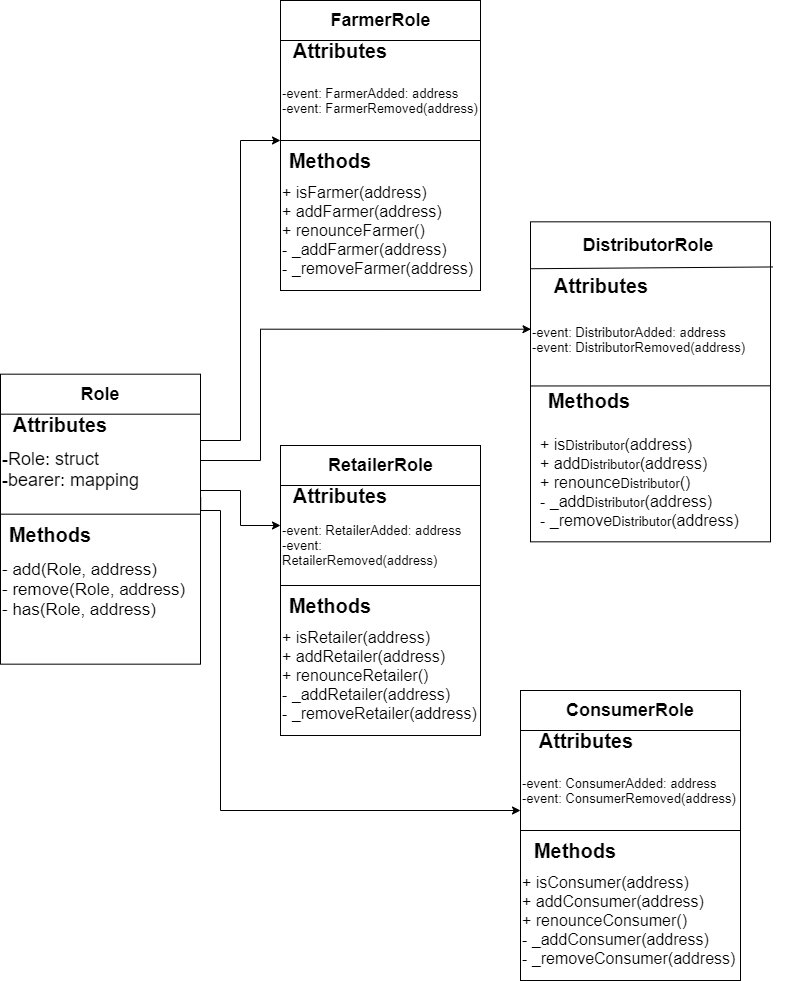

The diagram above was exported from draw.io. Its source (the exported page's mxGraphModel, read from the mxfile embedded in the PNG):
<mxGraphModel dx="1086" dy="806" grid="1" gridSize="10" guides="1" tooltips="1" connect="1" arrows="1" fold="1" page="1" pageScale="1" pageWidth="850" pageHeight="1100" math="0" shadow="0">
  <root>
    <mxCell id="0" />
    <mxCell id="1" parent="0" />
    <mxCell id="lXFy-e1zKVhqK_Wp8TZh-18" value="" style="group" parent="1" vertex="1" connectable="0">
      <mxGeometry x="60" y="403.67" width="200" height="290" as="geometry" />
    </mxCell>
    <mxCell id="lXFy-e1zKVhqK_Wp8TZh-1" value="" style="rounded=0;whiteSpace=wrap;html=1;" parent="lXFy-e1zKVhqK_Wp8TZh-18" vertex="1">
      <mxGeometry width="200" height="290" as="geometry" />
    </mxCell>
    <mxCell id="lXFy-e1zKVhqK_Wp8TZh-3" value="" style="endArrow=none;html=1;" parent="lXFy-e1zKVhqK_Wp8TZh-18" edge="1">
      <mxGeometry width="50" height="50" relative="1" as="geometry">
        <mxPoint y="40" as="sourcePoint" />
        <mxPoint x="200" y="40" as="targetPoint" />
      </mxGeometry>
    </mxCell>
    <mxCell id="lXFy-e1zKVhqK_Wp8TZh-4" value="Role" style="text;html=1;strokeColor=none;fillColor=none;align=center;verticalAlign=middle;whiteSpace=wrap;rounded=0;fontSize=18;fontStyle=1" parent="lXFy-e1zKVhqK_Wp8TZh-18" vertex="1">
      <mxGeometry x="65" width="70" height="40" as="geometry" />
    </mxCell>
    <mxCell id="lXFy-e1zKVhqK_Wp8TZh-5" value="-Role: struct&lt;br&gt;-bearer: mapping" style="text;html=1;strokeColor=none;fillColor=none;align=left;verticalAlign=middle;whiteSpace=wrap;rounded=0;fontSize=18;" parent="lXFy-e1zKVhqK_Wp8TZh-18" vertex="1">
      <mxGeometry y="70" width="190" height="50" as="geometry" />
    </mxCell>
    <mxCell id="lXFy-e1zKVhqK_Wp8TZh-6" value="" style="endArrow=none;html=1;fontSize=18;" parent="lXFy-e1zKVhqK_Wp8TZh-18" edge="1">
      <mxGeometry width="50" height="50" relative="1" as="geometry">
        <mxPoint y="140" as="sourcePoint" />
        <mxPoint x="200" y="140" as="targetPoint" />
      </mxGeometry>
    </mxCell>
    <mxCell id="lXFy-e1zKVhqK_Wp8TZh-7" value="Attributes" style="text;html=1;strokeColor=none;fillColor=none;align=center;verticalAlign=middle;whiteSpace=wrap;rounded=0;fontSize=20;fontStyle=1" parent="lXFy-e1zKVhqK_Wp8TZh-18" vertex="1">
      <mxGeometry y="40" width="120" height="20" as="geometry" />
    </mxCell>
    <mxCell id="lXFy-e1zKVhqK_Wp8TZh-8" value="Methods" style="text;html=1;strokeColor=none;fillColor=none;align=center;verticalAlign=middle;whiteSpace=wrap;rounded=0;fontSize=20;fontStyle=1" parent="lXFy-e1zKVhqK_Wp8TZh-18" vertex="1">
      <mxGeometry y="150" width="100" height="20" as="geometry" />
    </mxCell>
    <mxCell id="lXFy-e1zKVhqK_Wp8TZh-9" value="- add(Role, address)&lt;br style=&quot;font-size: 17px;&quot;&gt;- remove(Role, address)&lt;br style=&quot;font-size: 17px;&quot;&gt;- has(Role, address)" style="text;html=1;strokeColor=none;fillColor=none;align=left;verticalAlign=middle;whiteSpace=wrap;rounded=0;fontSize=17;" parent="lXFy-e1zKVhqK_Wp8TZh-18" vertex="1">
      <mxGeometry y="170" width="200" height="90" as="geometry" />
    </mxCell>
    <mxCell id="lXFy-e1zKVhqK_Wp8TZh-29" value="" style="group" parent="1" vertex="1" connectable="0">
      <mxGeometry x="340" y="30" width="200" height="290" as="geometry" />
    </mxCell>
    <mxCell id="lXFy-e1zKVhqK_Wp8TZh-19" value="" style="group" parent="lXFy-e1zKVhqK_Wp8TZh-29" vertex="1" connectable="0">
      <mxGeometry width="200" height="290" as="geometry" />
    </mxCell>
    <mxCell id="lXFy-e1zKVhqK_Wp8TZh-20" value="" style="rounded=0;whiteSpace=wrap;html=1;" parent="lXFy-e1zKVhqK_Wp8TZh-19" vertex="1">
      <mxGeometry width="200" height="290" as="geometry" />
    </mxCell>
    <mxCell id="lXFy-e1zKVhqK_Wp8TZh-21" value="" style="endArrow=none;html=1;" parent="lXFy-e1zKVhqK_Wp8TZh-19" edge="1">
      <mxGeometry width="50" height="50" relative="1" as="geometry">
        <mxPoint y="40" as="sourcePoint" />
        <mxPoint x="200" y="40" as="targetPoint" />
      </mxGeometry>
    </mxCell>
    <mxCell id="lXFy-e1zKVhqK_Wp8TZh-22" value="FarmerRole" style="text;html=1;strokeColor=none;fillColor=none;align=center;verticalAlign=middle;whiteSpace=wrap;rounded=0;fontSize=18;fontStyle=1" parent="lXFy-e1zKVhqK_Wp8TZh-19" vertex="1">
      <mxGeometry x="37.5" width="125" height="40" as="geometry" />
    </mxCell>
    <mxCell id="lXFy-e1zKVhqK_Wp8TZh-23" value="-event: FarmerAdded: address&lt;br style=&quot;font-size: 13px&quot;&gt;-event: FarmerRemoved(address)" style="text;html=1;strokeColor=none;fillColor=none;align=left;verticalAlign=middle;whiteSpace=wrap;rounded=0;fontSize=13;" parent="lXFy-e1zKVhqK_Wp8TZh-19" vertex="1">
      <mxGeometry y="60" width="200" height="80" as="geometry" />
    </mxCell>
    <mxCell id="lXFy-e1zKVhqK_Wp8TZh-24" value="" style="endArrow=none;html=1;fontSize=18;" parent="lXFy-e1zKVhqK_Wp8TZh-19" edge="1">
      <mxGeometry width="50" height="50" relative="1" as="geometry">
        <mxPoint y="140" as="sourcePoint" />
        <mxPoint x="200" y="140" as="targetPoint" />
      </mxGeometry>
    </mxCell>
    <mxCell id="lXFy-e1zKVhqK_Wp8TZh-25" value="Attributes" style="text;html=1;strokeColor=none;fillColor=none;align=center;verticalAlign=middle;whiteSpace=wrap;rounded=0;fontSize=20;fontStyle=1" parent="lXFy-e1zKVhqK_Wp8TZh-19" vertex="1">
      <mxGeometry y="40" width="120" height="20" as="geometry" />
    </mxCell>
    <mxCell id="lXFy-e1zKVhqK_Wp8TZh-26" value="Methods" style="text;html=1;strokeColor=none;fillColor=none;align=center;verticalAlign=middle;whiteSpace=wrap;rounded=0;fontSize=20;fontStyle=1" parent="lXFy-e1zKVhqK_Wp8TZh-19" vertex="1">
      <mxGeometry y="150" width="100" height="20" as="geometry" />
    </mxCell>
    <mxCell id="lXFy-e1zKVhqK_Wp8TZh-27" value="+ isFarmer(address)&lt;br style=&quot;font-size: 16px;&quot;&gt;+ addFarmer(address)&lt;br style=&quot;font-size: 16px;&quot;&gt;+ renounceFarmer()&lt;br style=&quot;font-size: 16px;&quot;&gt;- _addFarmer(address)&lt;br style=&quot;font-size: 16px;&quot;&gt;- _removeFarmer(address)" style="text;html=1;strokeColor=none;fillColor=none;align=left;verticalAlign=middle;whiteSpace=wrap;rounded=0;fontSize=16;" parent="lXFy-e1zKVhqK_Wp8TZh-19" vertex="1">
      <mxGeometry y="170" width="200" height="120" as="geometry" />
    </mxCell>
    <mxCell id="lXFy-e1zKVhqK_Wp8TZh-30" value="" style="group" parent="1" vertex="1" connectable="0">
      <mxGeometry x="330" y="310" width="330" height="454.99999999999994" as="geometry" />
    </mxCell>
    <mxCell id="lXFy-e1zKVhqK_Wp8TZh-74" value="" style="group" parent="lXFy-e1zKVhqK_Wp8TZh-30" vertex="1" connectable="0">
      <mxGeometry x="260" y="-58.67" width="260" height="330.8" as="geometry" />
    </mxCell>
    <mxCell id="lXFy-e1zKVhqK_Wp8TZh-41" value="" style="group" parent="lXFy-e1zKVhqK_Wp8TZh-74" vertex="1" connectable="0">
      <mxGeometry width="260" height="330.8" as="geometry" />
    </mxCell>
    <mxCell id="lXFy-e1zKVhqK_Wp8TZh-32" value="" style="rounded=0;whiteSpace=wrap;html=1;" parent="lXFy-e1zKVhqK_Wp8TZh-41" vertex="1">
      <mxGeometry width="240" height="320" as="geometry" />
    </mxCell>
    <mxCell id="lXFy-e1zKVhqK_Wp8TZh-33" value="" style="endArrow=none;html=1;entryX=1.009;entryY=0.141;entryDx=0;entryDy=0;entryPerimeter=0;" parent="lXFy-e1zKVhqK_Wp8TZh-41" target="lXFy-e1zKVhqK_Wp8TZh-32" edge="1">
      <mxGeometry width="50" height="50" relative="1" as="geometry">
        <mxPoint y="46.89655172413793" as="sourcePoint" />
        <mxPoint x="240" y="50" as="targetPoint" />
      </mxGeometry>
    </mxCell>
    <mxCell id="lXFy-e1zKVhqK_Wp8TZh-34" value="DistributorRole" style="text;html=1;strokeColor=none;fillColor=none;align=center;verticalAlign=middle;whiteSpace=wrap;rounded=0;fontSize=18;fontStyle=1" parent="lXFy-e1zKVhqK_Wp8TZh-41" vertex="1">
      <mxGeometry x="28.06818181818182" width="180.22727272727275" height="46.89655172413793" as="geometry" />
    </mxCell>
    <mxCell id="lXFy-e1zKVhqK_Wp8TZh-35" value="-event: DistributorAdded: address&lt;br style=&quot;font-size: 13px&quot;&gt;-event: DistributorRemoved(address)" style="text;html=1;strokeColor=none;fillColor=none;align=left;verticalAlign=middle;whiteSpace=wrap;rounded=0;fontSize=13;" parent="lXFy-e1zKVhqK_Wp8TZh-41" vertex="1">
      <mxGeometry y="70.34482758620689" width="260" height="93.79310344827586" as="geometry" />
    </mxCell>
    <mxCell id="lXFy-e1zKVhqK_Wp8TZh-36" value="" style="endArrow=none;html=1;fontSize=18;exitX=0;exitY=1;exitDx=0;exitDy=0;" parent="lXFy-e1zKVhqK_Wp8TZh-41" source="lXFy-e1zKVhqK_Wp8TZh-35" edge="1">
      <mxGeometry width="50" height="50" relative="1" as="geometry">
        <mxPoint x="23.636363636363637" y="164.13793103448273" as="sourcePoint" />
        <mxPoint x="240" y="164" as="targetPoint" />
      </mxGeometry>
    </mxCell>
    <mxCell id="lXFy-e1zKVhqK_Wp8TZh-37" value="Attributes" style="text;html=1;strokeColor=none;fillColor=none;align=center;verticalAlign=middle;whiteSpace=wrap;rounded=0;fontSize=20;fontStyle=1" parent="lXFy-e1zKVhqK_Wp8TZh-41" vertex="1">
      <mxGeometry y="51.58620689655172" width="141.8181818181818" height="23.448275862068964" as="geometry" />
    </mxCell>
    <mxCell id="lXFy-e1zKVhqK_Wp8TZh-38" value="Methods" style="text;html=1;strokeColor=none;fillColor=none;align=center;verticalAlign=middle;whiteSpace=wrap;rounded=0;fontSize=20;fontStyle=1" parent="lXFy-e1zKVhqK_Wp8TZh-41" vertex="1">
      <mxGeometry y="167.35206896551725" width="118.18181818181819" height="23.448275862068964" as="geometry" />
    </mxCell>
    <mxCell id="lXFy-e1zKVhqK_Wp8TZh-39" value="+ is&lt;span style=&quot;font-size: 13px&quot;&gt;Distributor&lt;/span&gt;(address)&lt;br style=&quot;font-size: 16px&quot;&gt;+ add&lt;span style=&quot;font-size: 13px&quot;&gt;Distributor&lt;/span&gt;(address)&lt;br style=&quot;font-size: 16px&quot;&gt;+ renounce&lt;span style=&quot;font-size: 13px&quot;&gt;Distributor&lt;/span&gt;()&lt;br style=&quot;font-size: 16px&quot;&gt;- _add&lt;span style=&quot;font-size: 13px&quot;&gt;Distributor&lt;/span&gt;(address)&lt;br style=&quot;font-size: 16px&quot;&gt;- _remove&lt;span style=&quot;font-size: 13px&quot;&gt;Distributor&lt;/span&gt;(address)" style="text;html=1;strokeColor=none;fillColor=none;align=left;verticalAlign=middle;whiteSpace=wrap;rounded=0;fontSize=16;" parent="lXFy-e1zKVhqK_Wp8TZh-41" vertex="1">
      <mxGeometry x="8.18" y="190.8" width="220" height="140" as="geometry" />
    </mxCell>
    <mxCell id="lXFy-e1zKVhqK_Wp8TZh-64" value="" style="group" parent="lXFy-e1zKVhqK_Wp8TZh-30" vertex="1" connectable="0">
      <mxGeometry x="10" y="164.99999999999994" width="200" height="290" as="geometry" />
    </mxCell>
    <mxCell id="lXFy-e1zKVhqK_Wp8TZh-65" value="" style="group" parent="lXFy-e1zKVhqK_Wp8TZh-64" vertex="1" connectable="0">
      <mxGeometry width="200" height="290" as="geometry" />
    </mxCell>
    <mxCell id="lXFy-e1zKVhqK_Wp8TZh-66" value="" style="rounded=0;whiteSpace=wrap;html=1;" parent="lXFy-e1zKVhqK_Wp8TZh-65" vertex="1">
      <mxGeometry width="200" height="290" as="geometry" />
    </mxCell>
    <mxCell id="lXFy-e1zKVhqK_Wp8TZh-67" value="" style="endArrow=none;html=1;" parent="lXFy-e1zKVhqK_Wp8TZh-65" edge="1">
      <mxGeometry width="50" height="50" relative="1" as="geometry">
        <mxPoint y="40" as="sourcePoint" />
        <mxPoint x="200" y="40" as="targetPoint" />
      </mxGeometry>
    </mxCell>
    <mxCell id="lXFy-e1zKVhqK_Wp8TZh-68" value="RetailerRole" style="text;html=1;strokeColor=none;fillColor=none;align=center;verticalAlign=middle;whiteSpace=wrap;rounded=0;fontSize=18;fontStyle=1" parent="lXFy-e1zKVhqK_Wp8TZh-65" vertex="1">
      <mxGeometry x="37.5" width="125" height="40" as="geometry" />
    </mxCell>
    <mxCell id="lXFy-e1zKVhqK_Wp8TZh-69" value="-event: RetailerAdded: address&lt;br style=&quot;font-size: 13px&quot;&gt;-event: RetailerRemoved(address)" style="text;html=1;strokeColor=none;fillColor=none;align=left;verticalAlign=middle;whiteSpace=wrap;rounded=0;fontSize=13;" parent="lXFy-e1zKVhqK_Wp8TZh-65" vertex="1">
      <mxGeometry y="60" width="200" height="80" as="geometry" />
    </mxCell>
    <mxCell id="lXFy-e1zKVhqK_Wp8TZh-70" value="" style="endArrow=none;html=1;fontSize=18;" parent="lXFy-e1zKVhqK_Wp8TZh-65" edge="1">
      <mxGeometry width="50" height="50" relative="1" as="geometry">
        <mxPoint y="140" as="sourcePoint" />
        <mxPoint x="200" y="140" as="targetPoint" />
      </mxGeometry>
    </mxCell>
    <mxCell id="lXFy-e1zKVhqK_Wp8TZh-71" value="Attributes" style="text;html=1;strokeColor=none;fillColor=none;align=center;verticalAlign=middle;whiteSpace=wrap;rounded=0;fontSize=20;fontStyle=1" parent="lXFy-e1zKVhqK_Wp8TZh-65" vertex="1">
      <mxGeometry y="40" width="120" height="20" as="geometry" />
    </mxCell>
    <mxCell id="lXFy-e1zKVhqK_Wp8TZh-72" value="Methods" style="text;html=1;strokeColor=none;fillColor=none;align=center;verticalAlign=middle;whiteSpace=wrap;rounded=0;fontSize=20;fontStyle=1" parent="lXFy-e1zKVhqK_Wp8TZh-65" vertex="1">
      <mxGeometry y="150" width="100" height="20" as="geometry" />
    </mxCell>
    <mxCell id="lXFy-e1zKVhqK_Wp8TZh-73" value="+ isRetailer(address)&lt;br style=&quot;font-size: 16px&quot;&gt;+ addRetailer(address)&lt;br style=&quot;font-size: 16px&quot;&gt;+ renounceRetailer()&lt;br style=&quot;font-size: 16px&quot;&gt;- _addRetailer(address)&lt;br style=&quot;font-size: 16px&quot;&gt;- _removeRetailer(address)" style="text;html=1;strokeColor=none;fillColor=none;align=left;verticalAlign=middle;whiteSpace=wrap;rounded=0;fontSize=16;" parent="lXFy-e1zKVhqK_Wp8TZh-65" vertex="1">
      <mxGeometry y="170" width="200" height="120" as="geometry" />
    </mxCell>
    <mxCell id="lXFy-e1zKVhqK_Wp8TZh-85" style="edgeStyle=orthogonalEdgeStyle;rounded=0;orthogonalLoop=1;jettySize=auto;html=1;exitX=0.5;exitY=1;exitDx=0;exitDy=0;fontSize=16;" parent="lXFy-e1zKVhqK_Wp8TZh-65" source="lXFy-e1zKVhqK_Wp8TZh-69" target="lXFy-e1zKVhqK_Wp8TZh-69" edge="1">
      <mxGeometry relative="1" as="geometry" />
    </mxCell>
    <mxCell id="lXFy-e1zKVhqK_Wp8TZh-75" value="" style="group" parent="1" vertex="1" connectable="0">
      <mxGeometry x="580" y="720" width="220" height="290" as="geometry" />
    </mxCell>
    <mxCell id="lXFy-e1zKVhqK_Wp8TZh-76" value="" style="group" parent="lXFy-e1zKVhqK_Wp8TZh-75" vertex="1" connectable="0">
      <mxGeometry width="220.00000000000003" height="290" as="geometry" />
    </mxCell>
    <mxCell id="lXFy-e1zKVhqK_Wp8TZh-77" value="" style="rounded=0;whiteSpace=wrap;html=1;" parent="lXFy-e1zKVhqK_Wp8TZh-76" vertex="1">
      <mxGeometry width="220.00000000000003" height="290" as="geometry" />
    </mxCell>
    <mxCell id="lXFy-e1zKVhqK_Wp8TZh-78" value="" style="endArrow=none;html=1;" parent="lXFy-e1zKVhqK_Wp8TZh-76" edge="1">
      <mxGeometry width="50" height="50" relative="1" as="geometry">
        <mxPoint y="40" as="sourcePoint" />
        <mxPoint x="220.00000000000003" y="40" as="targetPoint" />
      </mxGeometry>
    </mxCell>
    <mxCell id="lXFy-e1zKVhqK_Wp8TZh-79" value="ConsumerRole" style="text;html=1;strokeColor=none;fillColor=none;align=center;verticalAlign=middle;whiteSpace=wrap;rounded=0;fontSize=18;fontStyle=1" parent="lXFy-e1zKVhqK_Wp8TZh-76" vertex="1">
      <mxGeometry x="41.25" width="137.5" height="40" as="geometry" />
    </mxCell>
    <mxCell id="lXFy-e1zKVhqK_Wp8TZh-80" value="-event: ConsumerAdded: address&lt;br style=&quot;font-size: 13px&quot;&gt;-event: ConsumerRemoved(address)" style="text;html=1;strokeColor=none;fillColor=none;align=left;verticalAlign=middle;whiteSpace=wrap;rounded=0;fontSize=13;" parent="lXFy-e1zKVhqK_Wp8TZh-76" vertex="1">
      <mxGeometry y="60" width="220.00000000000003" height="80" as="geometry" />
    </mxCell>
    <mxCell id="lXFy-e1zKVhqK_Wp8TZh-81" value="" style="endArrow=none;html=1;fontSize=18;" parent="lXFy-e1zKVhqK_Wp8TZh-76" edge="1">
      <mxGeometry width="50" height="50" relative="1" as="geometry">
        <mxPoint y="140" as="sourcePoint" />
        <mxPoint x="220.00000000000003" y="140" as="targetPoint" />
      </mxGeometry>
    </mxCell>
    <mxCell id="lXFy-e1zKVhqK_Wp8TZh-82" value="Attributes" style="text;html=1;strokeColor=none;fillColor=none;align=center;verticalAlign=middle;whiteSpace=wrap;rounded=0;fontSize=20;fontStyle=1" parent="lXFy-e1zKVhqK_Wp8TZh-76" vertex="1">
      <mxGeometry y="40" width="132" height="20" as="geometry" />
    </mxCell>
    <mxCell id="lXFy-e1zKVhqK_Wp8TZh-83" value="Methods" style="text;html=1;strokeColor=none;fillColor=none;align=center;verticalAlign=middle;whiteSpace=wrap;rounded=0;fontSize=20;fontStyle=1" parent="lXFy-e1zKVhqK_Wp8TZh-76" vertex="1">
      <mxGeometry y="150" width="110.00000000000001" height="20" as="geometry" />
    </mxCell>
    <mxCell id="lXFy-e1zKVhqK_Wp8TZh-84" value="+ isConsumer(address)&lt;br style=&quot;font-size: 16px&quot;&gt;+ addConsumer(address)&lt;br style=&quot;font-size: 16px&quot;&gt;+ renounceConsumer()&lt;br style=&quot;font-size: 16px&quot;&gt;- _addConsumer(address)&lt;br style=&quot;font-size: 16px&quot;&gt;- _removeConsumer(address)" style="text;html=1;strokeColor=none;fillColor=none;align=left;verticalAlign=middle;whiteSpace=wrap;rounded=0;fontSize=16;" parent="lXFy-e1zKVhqK_Wp8TZh-76" vertex="1">
      <mxGeometry y="170" width="220.00000000000003" height="120" as="geometry" />
    </mxCell>
    <mxCell id="lXFy-e1zKVhqK_Wp8TZh-86" style="edgeStyle=orthogonalEdgeStyle;rounded=0;orthogonalLoop=1;jettySize=auto;html=1;entryX=0;entryY=1;entryDx=0;entryDy=0;fontSize=16;" parent="1" source="lXFy-e1zKVhqK_Wp8TZh-1" target="lXFy-e1zKVhqK_Wp8TZh-23" edge="1">
      <mxGeometry relative="1" as="geometry">
        <Array as="points">
          <mxPoint x="300" y="470" />
          <mxPoint x="300" y="170" />
        </Array>
      </mxGeometry>
    </mxCell>
    <mxCell id="lXFy-e1zKVhqK_Wp8TZh-87" style="edgeStyle=orthogonalEdgeStyle;rounded=0;orthogonalLoop=1;jettySize=auto;html=1;exitX=1;exitY=0.25;exitDx=0;exitDy=0;entryX=0.002;entryY=0.395;entryDx=0;entryDy=0;entryPerimeter=0;fontSize=16;" parent="1" source="lXFy-e1zKVhqK_Wp8TZh-1" target="lXFy-e1zKVhqK_Wp8TZh-35" edge="1">
      <mxGeometry relative="1" as="geometry">
        <Array as="points">
          <mxPoint x="260" y="490" />
          <mxPoint x="320" y="490" />
          <mxPoint x="320" y="359" />
        </Array>
      </mxGeometry>
    </mxCell>
    <mxCell id="lXFy-e1zKVhqK_Wp8TZh-89" style="edgeStyle=orthogonalEdgeStyle;rounded=0;orthogonalLoop=1;jettySize=auto;html=1;entryX=0;entryY=0.25;entryDx=0;entryDy=0;fontSize=16;" parent="1" target="lXFy-e1zKVhqK_Wp8TZh-69" edge="1">
      <mxGeometry relative="1" as="geometry">
        <mxPoint x="260" y="499" as="sourcePoint" />
        <Array as="points">
          <mxPoint x="260" y="520" />
          <mxPoint x="300" y="520" />
          <mxPoint x="300" y="555" />
        </Array>
      </mxGeometry>
    </mxCell>
    <mxCell id="lXFy-e1zKVhqK_Wp8TZh-90" style="edgeStyle=orthogonalEdgeStyle;rounded=0;orthogonalLoop=1;jettySize=auto;html=1;exitX=1.001;exitY=0.426;exitDx=0;exitDy=0;entryX=0;entryY=0.75;entryDx=0;entryDy=0;fontSize=16;exitPerimeter=0;" parent="1" source="lXFy-e1zKVhqK_Wp8TZh-1" target="lXFy-e1zKVhqK_Wp8TZh-80" edge="1">
      <mxGeometry relative="1" as="geometry">
        <Array as="points">
          <mxPoint x="260" y="540" />
          <mxPoint x="280" y="540" />
          <mxPoint x="280" y="840" />
        </Array>
      </mxGeometry>
    </mxCell>
  </root>
</mxGraphModel>